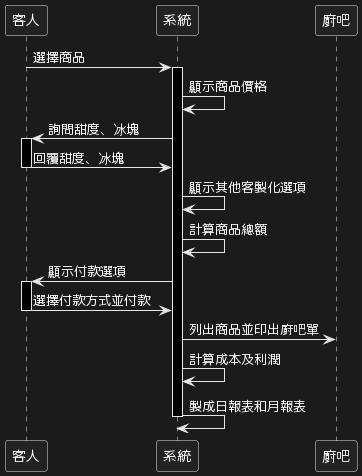

The diagram above was rendered by PlantUML. Its source (embedded in the PNG):
@startuml
participant 客人
participant 系統
participant 廚吧

客人 -> 系統: 選擇商品
activate 系統
系統 -> 系統: 顯示商品價格
系統 -> 客人: 詢問甜度、冰塊
activate 客人
客人 -> 系統: 回覆甜度、冰塊
deactivate 客人
系統 -> 系統: 顯示其他客製化選項
系統 -> 系統: 計算商品總額
系統 -> 客人: 顯示付款選項
activate 客人
客人 -> 系統: 選擇付款方式並付款
deactivate 客人
系統 -> 廚吧: 列出商品並印出廚吧單
系統 -> 系統: 計算成本及利潤
系統 -> 系統: 製成日報表和月報表
deactivate 系統
@enduml